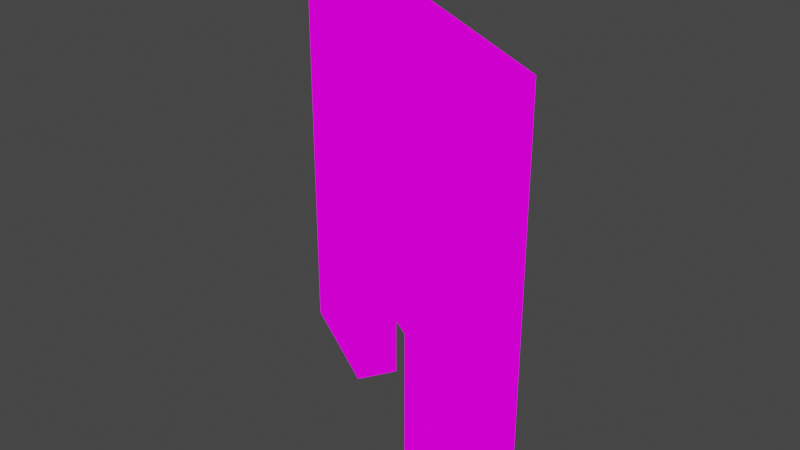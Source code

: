 # Source: BlackBoard.blend  (saved by Blender 2.82.7; exported with 4.5.12 LTS)
import bpy
from mathutils import Matrix  # noqa: F401  (used for matrix-valued properties, if any)

bpy.ops.wm.read_factory_settings(use_empty=True)
scene = bpy.context.scene
scene.name = 'Scene'

# ---- collections
col_collection = bpy.data.collections.new('Collection'); scene.collection.children.link(col_collection)

# ---- images (referenced by path relative to the original .blend; pixels are not part of the script)
import os
ASSET_DIR = os.environ.get("B2B_ASSET_DIR", "")  # directory of the original .blend (textures are referenced by path, not embedded)
HERE = os.path.dirname(os.path.abspath(__file__))  # packed textures are extracted next to this script under _unpacked/

def load_image(name, relpath, width, height, colorspace="sRGB"):
    """Load a texture the original file referenced (path relative to the .blend, or extracted next to this script)."""
    p = next((c for c in (os.path.join(HERE, relpath), os.path.join(ASSET_DIR, relpath)) if relpath and os.path.exists(c)), "")
    if p:
        img = bpy.data.images.load(p, check_existing=True)
        img.name = name
    else:  # same state as the original file: an image datablock whose file is absent (Cycles renders it pink)
        img = bpy.data.images.new(name, width, height)
        img.source = "FILE"
        img.filepath = "//" + (relpath or name)
    img.colorspace_settings.name = colorspace
    return img
img_mechanishop_png_003 = load_image('MECHANISHOP.png.003', 'MECHANISHOP.png', 1024, 1024, 'sRGB')

# ---- materials (node trees are filled in below, after node groups)
mat_mechanishop_003 = bpy.data.materials.new('MECHANISHOP.003')
mat_mechanishop_003.use_transparent_shadow = False

# ---- material node trees
mat_mechanishop_003.use_nodes = True; mat_mechanishop_003.node_tree.nodes.clear()
_N = mat_mechanishop_003.node_tree.nodes; _L = mat_mechanishop_003.node_tree.links
n0 = _N.new('ShaderNodeOutputMaterial'); n0.name = 'Material Output'; n0.location = (400, 0)
n1 = _N.new('ShaderNodeLightPath'); n1.name = 'Light Path'; n1.location = (0, 250)
n2 = _N.new('ShaderNodeBsdfTransparent'); n2.name = 'Transparent BSDF'; n2.location = (-200, -100)
n3 = _N.new('ShaderNodeEmission'); n3.name = 'Emission'; n3.location = (-200, -200)
n4 = _N.new('ShaderNodeMixShader'); n4.name = 'Mix Shader'; n4.location = (200, 0)
n5 = _N.new('ShaderNodeMixShader'); n5.name = 'Mix Shader.001'; n5.location = (0, -100)
n6 = _N.new('ShaderNodeTexImage'); n6.name = 'Image Texture'; n6.location = (-500, 100)
n6.image = img_mechanishop_png_003
n6.interpolation = 'Closest'
_L.new(n6.outputs[0], n3.inputs[0])
_L.new(n6.outputs[1], n5.inputs[0])
_L.new(n2.outputs[0], n5.inputs[1])
_L.new(n2.outputs[0], n4.inputs[1])
_L.new(n3.outputs[0], n5.inputs[2])
_L.new(n5.outputs[0], n4.inputs[2])
_L.new(n1.outputs[0], n4.inputs[0])
_L.new(n4.outputs[0], n0.inputs[0])
n0.is_active_output = True

# ---- world
world_world = bpy.data.worlds.new('World'); scene.world = world_world
world_world.use_nodes = True; world_world.node_tree.nodes.clear()
_N = world_world.node_tree.nodes; _L = world_world.node_tree.links
n0 = _N.new('ShaderNodeOutputWorld'); n0.name = 'World Output'; n0.location = (300, 300)
n1 = _N.new('ShaderNodeBackground'); n1.name = 'Background'; n1.location = (10, 300)
n1.inputs[0].default_value = (0.05088, 0.05088, 0.05088, 1.0)
_L.new(n1.outputs[0], n0.inputs[0])
n0.is_active_output = True
world_world.color = (0.05088, 0.05088, 0.05088)
world_world.use_sun_shadow = False
world_world.sun_shadow_jitter_overblur = 0.0

# ---- meshes
me_cube_004 = bpy.data.meshes.new('Cube.004')
me_cube_004.from_pydata([(-1.079, 3.8, -0.2289), (-0.02376, 3.181, 0.1788), (-1.079, 3.8, 0.5865), (-1.079, 3.8, 0.1788), (-0.3755, 3.387, 0.1788), (-0.3755, 3.387, 0.5865), (-0.02376, 3.181, 0.5865), (-0.7272, 3.593, 0.1788), (-0.7272, 3.593, 0.5865), (-0.02376, 3.181, -0.6366), (-0.3755, 3.387, -0.6366), (-0.3755, 3.387, -0.2289), (-0.02376, 3.181, -0.2289), (-0.7272, 3.593, -0.6366), (-1.079, 3.8, -0.6366), (-0.7272, 3.593, -0.2289), (-0.7889, 3.488, 0.5865), (-0.4372, 3.282, 0.5865), (-0.4372, 3.282, 0.1788), (-0.7889, 3.488, 0.1788), (-1.141, 3.694, -0.2289), (-1.141, 3.694, 0.1788), (-1.141, 3.694, 0.5865), (-0.08552, 3.076, 0.5865), (-0.08552, 3.076, 0.1788), (-0.08552, 3.076, -0.2289), (-0.08552, 3.076, -0.6366), (-0.4372, 3.282, -0.6366), (-0.4372, 3.282, -0.2289), (-0.7889, 3.488, -0.2289), (-0.7889, 3.488, -0.6366), (-1.141, 3.694, -0.6366)], [], [(12, 11, 4, 1), (11, 15, 7, 4), (15, 0, 3, 7), (1, 4, 5, 6), (4, 7, 8, 5), (7, 3, 2, 8), (9, 12, 11, 10), (13, 15, 0, 14), (25, 24, 18, 28), (28, 18, 19, 29), (29, 19, 21, 20), (24, 23, 17, 18), (18, 17, 16, 19), (19, 16, 22, 21), (26, 27, 28, 25), (30, 31, 20, 29), (10, 11, 28, 27), (11, 15, 29, 28), (6, 1, 24, 23), (14, 0, 20, 31), (8, 5, 17, 16), (1, 12, 25, 24), (0, 3, 21, 20), (15, 13, 30, 29), (2, 8, 16, 22), (13, 14, 31, 30), (12, 9, 26, 25), (3, 2, 22, 21), (9, 10, 27, 26), (5, 6, 23, 17)])
_uv = me_cube_004.uv_layers.new(name='UVMap')
_uv.uv.foreach_set('vector', [0.7501, 0.2728, 0.8124, 0.2728, 0.8124, 0.3181, 0.7501, 0.3181, 0.8126, 0.2728, 0.8749, 0.2728, 0.8749, 0.3181, 0.8126, 0.3181, 0.8751, 0.2728, 0.9374, 0.2728, 0.9374, 0.3181, 0.8751, 0.3181, 0.7501, 0.3183, 0.8124, 0.3183, 0.8124, 0.3636, 0.7501, 0.3636, 0.8126, 0.3183, 0.8749, 0.3183, 0.8749, 0.3636, 0.8126, 0.3636, 0.8751, 0.3183, 0.9374, 0.3183, 0.9374, 0.3636, 0.8751, 0.3636, 0.9376, 0.2728, 0.9376, 0.3181, 0.9999, 0.3181, 0.9999, 0.2728, 0.9999, 0.2728, 0.9999, 0.3181, 0.9376, 0.3181, 0.9376, 0.2728, 0.5624, 0.4546, 0.5624, 0.4999, 0.5001, 0.4999, 0.5001, 0.4546, 0.5624, 0.4546, 0.5624, 0.4999, 0.5001, 0.4999, 0.5001, 0.4546, 0.5624, 0.4546, 0.5624, 0.4999, 0.5001, 0.4999, 0.5001, 0.4546, 0.5624, 0.4546, 0.5624, 0.4999, 0.5001, 0.4999, 0.5001, 0.4546, 0.5624, 0.4546, 0.5624, 0.4999, 0.5001, 0.4999, 0.5001, 0.4546, 0.5624, 0.4546, 0.5624, 0.4999, 0.5001, 0.4999, 0.5001, 0.4546, 0.9376, 0.2728, 0.9999, 0.2728, 0.9999, 0.3181, 0.9376, 0.3181, 0.9999, 0.2728, 0.9376, 0.2728, 0.9376, 0.3181, 0.9999, 0.3181, 0.9999, 0.2728, 0.9999, 0.3181, 0.9999, 0.3181, 0.9999, 0.2728, 0.8126, 0.2728, 0.8749, 0.2728, 0.8749, 0.2728, 0.8126, 0.2728, 0.7501, 0.3636, 0.7501, 0.3183, 0.7501, 0.3183, 0.7501, 0.3636, 0.9376, 0.2728, 0.9376, 0.3181, 0.9376, 0.3181, 0.9376, 0.2728, 0.8749, 0.3636, 0.8126, 0.3636, 0.8126, 0.3636, 0.8749, 0.3636, 0.7501, 0.3181, 0.7501, 0.2728, 0.7501, 0.2728, 0.7501, 0.3181, 0.9374, 0.2728, 0.9374, 0.3181, 0.9374, 0.3181, 0.9374, 0.2728, 0.9999, 0.3181, 0.9999, 0.2728, 0.9999, 0.2728, 0.9999, 0.3181, 0.9374, 0.3636, 0.8751, 0.3636, 0.8751, 0.3636, 0.9374, 0.3636, 0.9999, 0.2728, 0.9376, 0.2728, 0.9376, 0.2728, 0.9999, 0.2728, 0.9376, 0.3181, 0.9376, 0.2728, 0.9376, 0.2728, 0.9376, 0.3181, 0.9374, 0.3183, 0.9374, 0.3636, 0.9374, 0.3636, 0.9374, 0.3183, 0.9376, 0.2728, 0.9999, 0.2728, 0.9999, 0.2728, 0.9376, 0.2728, 0.8124, 0.3636, 0.7501, 0.3636, 0.7501, 0.3636, 0.8124, 0.3636])
me_cube_004.materials.append(mat_mechanishop_003)
me_cube_004.use_remesh_fix_poles = True
me_cube_004.use_remesh_preserve_attributes = False
me_cube_004.use_mirror_vertex_groups = False
me_cube_004.update()

# ---- objects
ob_cube_001 = bpy.data.objects.new('Cube.001', me_cube_004)

# ---- transforms, parenting, visibility, modifiers, constraints
ob_cube_001.location = (0.4497, -3.717, 0.5)
ob_cube_001.lineart.crease_threshold = 0.0

# ---- collection membership
col_collection.objects.link(ob_cube_001)

# ---- scene / render settings (as saved in the file)
scene.frame_start = 1; scene.frame_end = 250; scene.frame_set(1)
scene.render.engine = 'BLENDER_EEVEE_NEXT'
scene.cycles.use_denoising = False
scene.cycles.samples = 128
scene.cycles.sampling_pattern = 'TABULATED_SOBOL'
scene.cycles.use_adaptive_sampling = False
scene.cycles.use_light_tree = False
scene.view_settings.view_transform = 'Filmic'
bpy.context.view_layer.update()

# ---- added for rendering (the .blend has no active camera): camera
cam_auto = bpy.data.cameras.new('AutoCamera')
cam_auto.lens = 50.0
cam_auto.sensor_width = 36.0
cam_auto.clip_end = 1000.0
ob_auto_camera = bpy.data.objects.new('AutoCamera', cam_auto)
scene.collection.objects.link(ob_auto_camera)
ob_auto_camera.location = (1.54006, -2.28684, 1.81292)
ob_auto_camera.rotation_euler = (1.09748, -7.21219e-08, 0.694738)
scene.camera = ob_auto_camera
bpy.context.view_layer.update()
